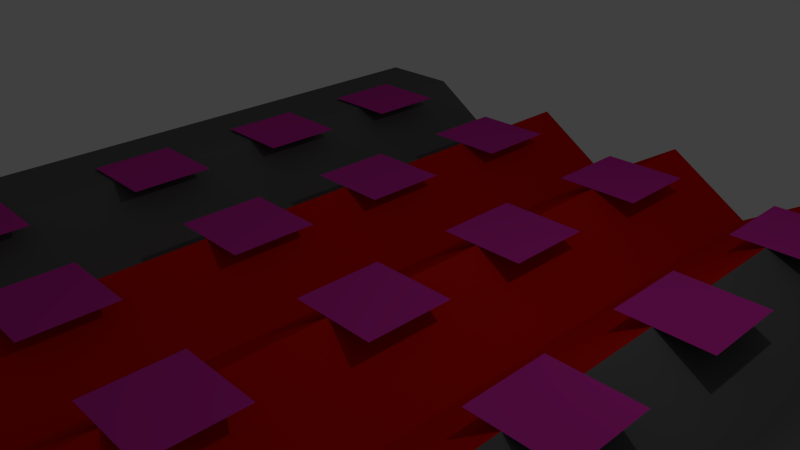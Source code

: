 # Source: farm.blend  (saved by Blender 2.77.0; exported with 4.5.12 LTS)
import bpy
from mathutils import Matrix  # noqa: F401  (used for matrix-valued properties, if any)

bpy.ops.wm.read_factory_settings(use_empty=True)
scene = bpy.context.scene
scene.name = 'Scene'

# ---- collections
col_collection_1 = bpy.data.collections.new('Collection 1'); scene.collection.children.link(col_collection_1)

# ---- materials (node trees are filled in below, after node groups)
mat_material_001 = bpy.data.materials.new('Material.001')
mat_material_001.alpha_threshold = 0.0
mat_material_001.use_transparent_shadow = False
mat_material_001.diffuse_color = (0.6038, 0.02758, 0.3558, 1.0)
mat_material_001.roughness = 0.5
mat_material_001.line_color = (0.0, 0.0, 0.0, 1.0)
mat_material_002 = bpy.data.materials.new('Material.002')
mat_material_002.alpha_threshold = 0.0
mat_material_002.use_transparent_shadow = False
mat_material_002.diffuse_color = (0.6038, 0.004992, 0.001561, 1.0)
mat_material_002.roughness = 0.5
mat_material_003 = bpy.data.materials.new('Material.003')
mat_material_003.alpha_threshold = 0.0
mat_material_003.use_transparent_shadow = False
mat_material_003.diffuse_color = (0.123, 0.123, 0.123, 1.0)
mat_material_003.roughness = 0.5

# ---- material node trees

# ---- world
world_world = bpy.data.worlds.new('World'); scene.world = world_world
world_world.color = (0.05088, 0.05088, 0.05088)
world_world.use_sun_shadow = False
world_world.sun_shadow_jitter_overblur = 0.0
world_world.cycles.sampling_method = 'NONE'
world_world.cycles.sample_map_resolution = 256

# ---- cameras
cam_camera = bpy.data.cameras.new('Camera')
cam_camera.clip_end = 100.0
cam_camera.lens = 35.0
cam_camera.sensor_width = 32.0
cam_camera.sensor_height = 18.0
cam_camera.ortho_scale = 7.314
cam_camera.dof.focus_distance = 0.0
cam_camera.dof.aperture_fstop = 128.0

# ---- lights
light_lamp = bpy.data.lights.new('Lamp', 'POINT')
light_lamp.transmission_factor = 0.0
light_lamp.cutoff_distance = 30.0
light_lamp.energy = 100.0
light_lamp.shadow_buffer_clip_start = 1.001
light_lamp.shadow_soft_size = 0.1
light_lamp.shadow_maximum_resolution = 0.006
light_lamp.use_absolute_resolution = True
light_lamp.cycles.use_multiple_importance_sampling = False

# ---- meshes
me_plane_001 = bpy.data.meshes.new('Plane.001')
me_plane_001.from_pydata([(-1.0, -1.0, 0.0), (1.0, -1.0, 0.0), (-1.0, 1.0, 0.0), (1.0, 1.0, 0.0)], [], [(0, 1, 3, 2)])
me_plane_001.materials.append(mat_material_001)
me_plane_001.use_remesh_preserve_volume = False
me_plane_001.use_remesh_preserve_attributes = False
me_plane_001.use_mirror_vertex_groups = False
me_plane_001.update()
me_plane = bpy.data.meshes.new('Plane')
me_plane.from_pydata([(-1.0, -1.0, 0.0), (1.0, -1.0, 0.0), (-1.0, 1.0, 0.0), (1.0, 1.0, 0.0), (-0.7611, -1.0, 0.0), (-0.5389, -1.0, -0.0509), (-0.3167, -1.0, 0.0), (-0.09444, -1.0, -0.0509), (0.1278, -1.0, 0.0), (0.35, -1.0, -0.0509), (0.5722, -1.0, 0.0), (0.7944, -1.0, -0.0509), (0.7944, 1.0, -0.0509), (0.5722, 1.0, 0.0), (0.35, 1.0, -0.0509), (0.1278, 1.0, 0.0), (-0.09444, 1.0, -0.0509), (-0.3167, 1.0, 0.0), (-0.5389, 1.0, -0.0509), (-0.7611, 1.0, 0.0)], [], [(11, 1, 3, 12), (0, 4, 19, 2), (4, 5, 18, 19), (5, 6, 17, 18), (6, 7, 16, 17), (7, 8, 15, 16), (8, 9, 14, 15), (9, 10, 13, 14), (10, 11, 12, 13)])
me_plane.polygons.foreach_set('material_index', [1, 1, 1, 0, 0, 0, 0, 0, 1])
me_plane.materials.append(mat_material_002)
me_plane.materials.append(mat_material_003)
me_plane.use_remesh_preserve_volume = False
me_plane.use_remesh_preserve_attributes = False
me_plane.use_mirror_vertex_groups = False
me_plane.update()
me_plane_002 = bpy.data.meshes.new('Plane.002')
me_plane_002.from_pydata([(-1.0, -1.0, 0.0), (1.0, -1.0, 0.0), (-1.0, 1.0, 0.0), (1.0, 1.0, 0.0)], [], [(0, 1, 3, 2)])
me_plane_002.materials.append(mat_material_001)
me_plane_002.use_remesh_preserve_volume = False
me_plane_002.use_remesh_preserve_attributes = False
me_plane_002.use_mirror_vertex_groups = False
me_plane_002.update()
me_plane_003 = bpy.data.meshes.new('Plane.003')
me_plane_003.from_pydata([(-1.0, -1.0, 0.0), (1.0, -1.0, 0.0), (-1.0, 1.0, 0.0), (1.0, 1.0, 0.0)], [], [(0, 1, 3, 2)])
me_plane_003.materials.append(mat_material_001)
me_plane_003.use_remesh_preserve_volume = False
me_plane_003.use_remesh_preserve_attributes = False
me_plane_003.use_mirror_vertex_groups = False
me_plane_003.update()
me_plane_004 = bpy.data.meshes.new('Plane.004')
me_plane_004.from_pydata([(-1.0, -1.0, 0.0), (1.0, -1.0, 0.0), (-1.0, 1.0, 0.0), (1.0, 1.0, 0.0)], [], [(0, 1, 3, 2)])
me_plane_004.materials.append(mat_material_001)
me_plane_004.use_remesh_preserve_volume = False
me_plane_004.use_remesh_preserve_attributes = False
me_plane_004.use_mirror_vertex_groups = False
me_plane_004.update()
me_plane_005 = bpy.data.meshes.new('Plane.005')
me_plane_005.from_pydata([(-1.0, -1.0, 0.0), (1.0, -1.0, 0.0), (-1.0, 1.0, 0.0), (1.0, 1.0, 0.0)], [], [(0, 1, 3, 2)])
me_plane_005.materials.append(mat_material_001)
me_plane_005.use_remesh_preserve_volume = False
me_plane_005.use_remesh_preserve_attributes = False
me_plane_005.use_mirror_vertex_groups = False
me_plane_005.update()
me_plane_006 = bpy.data.meshes.new('Plane.006')
me_plane_006.from_pydata([(-1.0, -1.0, 0.0), (1.0, -1.0, 0.0), (-1.0, 1.0, 0.0), (1.0, 1.0, 0.0)], [], [(0, 1, 3, 2)])
me_plane_006.materials.append(mat_material_001)
me_plane_006.use_remesh_preserve_volume = False
me_plane_006.use_remesh_preserve_attributes = False
me_plane_006.use_mirror_vertex_groups = False
me_plane_006.update()
me_plane_007 = bpy.data.meshes.new('Plane.007')
me_plane_007.from_pydata([(-1.0, -1.0, 0.0), (1.0, -1.0, 0.0), (-1.0, 1.0, 0.0), (1.0, 1.0, 0.0)], [], [(0, 1, 3, 2)])
me_plane_007.materials.append(mat_material_001)
me_plane_007.use_remesh_preserve_volume = False
me_plane_007.use_remesh_preserve_attributes = False
me_plane_007.use_mirror_vertex_groups = False
me_plane_007.update()
me_plane_008 = bpy.data.meshes.new('Plane.008')
me_plane_008.from_pydata([(-1.0, -1.0, 0.0), (1.0, -1.0, 0.0), (-1.0, 1.0, 0.0), (1.0, 1.0, 0.0)], [], [(0, 1, 3, 2)])
me_plane_008.materials.append(mat_material_001)
me_plane_008.use_remesh_preserve_volume = False
me_plane_008.use_remesh_preserve_attributes = False
me_plane_008.use_mirror_vertex_groups = False
me_plane_008.update()
me_plane_009 = bpy.data.meshes.new('Plane.009')
me_plane_009.from_pydata([(-1.0, -1.0, 0.0), (1.0, -1.0, 0.0), (-1.0, 1.0, 0.0), (1.0, 1.0, 0.0)], [], [(0, 1, 3, 2)])
me_plane_009.materials.append(mat_material_001)
me_plane_009.use_remesh_preserve_volume = False
me_plane_009.use_remesh_preserve_attributes = False
me_plane_009.use_mirror_vertex_groups = False
me_plane_009.update()
me_plane_010 = bpy.data.meshes.new('Plane.010')
me_plane_010.from_pydata([(-1.0, -1.0, 0.0), (1.0, -1.0, 0.0), (-1.0, 1.0, 0.0), (1.0, 1.0, 0.0)], [], [(0, 1, 3, 2)])
me_plane_010.materials.append(mat_material_001)
me_plane_010.use_remesh_preserve_volume = False
me_plane_010.use_remesh_preserve_attributes = False
me_plane_010.use_mirror_vertex_groups = False
me_plane_010.update()
me_plane_011 = bpy.data.meshes.new('Plane.011')
me_plane_011.from_pydata([(-1.0, -1.0, 0.0), (1.0, -1.0, 0.0), (-1.0, 1.0, 0.0), (1.0, 1.0, 0.0)], [], [(0, 1, 3, 2)])
me_plane_011.materials.append(mat_material_001)
me_plane_011.use_remesh_preserve_volume = False
me_plane_011.use_remesh_preserve_attributes = False
me_plane_011.use_mirror_vertex_groups = False
me_plane_011.update()
me_plane_012 = bpy.data.meshes.new('Plane.012')
me_plane_012.from_pydata([(-1.0, -1.0, 0.0), (1.0, -1.0, 0.0), (-1.0, 1.0, 0.0), (1.0, 1.0, 0.0)], [], [(0, 1, 3, 2)])
me_plane_012.materials.append(mat_material_001)
me_plane_012.use_remesh_preserve_volume = False
me_plane_012.use_remesh_preserve_attributes = False
me_plane_012.use_mirror_vertex_groups = False
me_plane_012.update()
me_plane_013 = bpy.data.meshes.new('Plane.013')
me_plane_013.from_pydata([(-1.0, -1.0, 0.0), (1.0, -1.0, 0.0), (-1.0, 1.0, 0.0), (1.0, 1.0, 0.0)], [], [(0, 1, 3, 2)])
me_plane_013.materials.append(mat_material_001)
me_plane_013.use_remesh_preserve_volume = False
me_plane_013.use_remesh_preserve_attributes = False
me_plane_013.use_mirror_vertex_groups = False
me_plane_013.update()
me_plane_014 = bpy.data.meshes.new('Plane.014')
me_plane_014.from_pydata([(-1.0, -1.0, 0.0), (1.0, -1.0, 0.0), (-1.0, 1.0, 0.0), (1.0, 1.0, 0.0)], [], [(0, 1, 3, 2)])
me_plane_014.materials.append(mat_material_001)
me_plane_014.use_remesh_preserve_volume = False
me_plane_014.use_remesh_preserve_attributes = False
me_plane_014.use_mirror_vertex_groups = False
me_plane_014.update()
me_plane_015 = bpy.data.meshes.new('Plane.015')
me_plane_015.from_pydata([(-1.0, -1.0, 0.0), (1.0, -1.0, 0.0), (-1.0, 1.0, 0.0), (1.0, 1.0, 0.0)], [], [(0, 1, 3, 2)])
me_plane_015.materials.append(mat_material_001)
me_plane_015.materials.append(mat_material_003)
me_plane_015.use_remesh_preserve_volume = False
me_plane_015.use_remesh_preserve_attributes = False
me_plane_015.use_mirror_vertex_groups = False
me_plane_015.update()
me_plane_016 = bpy.data.meshes.new('Plane.016')
me_plane_016.from_pydata([(-1.0, -1.0, 0.0), (1.0, -1.0, 0.0), (-1.0, 1.0, 0.0), (1.0, 1.0, 0.0)], [], [(0, 1, 3, 2)])
me_plane_016.materials.append(mat_material_001)
me_plane_016.use_remesh_preserve_volume = False
me_plane_016.use_remesh_preserve_attributes = False
me_plane_016.use_mirror_vertex_groups = False
me_plane_016.update()

# ---- objects
ob_plane_001 = bpy.data.objects.new('Plane.001', me_plane_001)
ob_plane = bpy.data.objects.new('Plane', me_plane)
ob_lamp = bpy.data.objects.new('Lamp', light_lamp)
ob_camera = bpy.data.objects.new('Camera', cam_camera)
ob_plane_002 = bpy.data.objects.new('Plane.002', me_plane_002)
ob_plane_003 = bpy.data.objects.new('Plane.003', me_plane_003)
ob_plane_004 = bpy.data.objects.new('Plane.004', me_plane_004)
ob_plane_005 = bpy.data.objects.new('Plane.005', me_plane_005)
ob_plane_006 = bpy.data.objects.new('Plane.006', me_plane_006)
ob_plane_007 = bpy.data.objects.new('Plane.007', me_plane_007)
ob_plane_008 = bpy.data.objects.new('Plane.008', me_plane_008)
ob_plane_009 = bpy.data.objects.new('Plane.009', me_plane_009)
ob_plane_010 = bpy.data.objects.new('Plane.010', me_plane_010)
ob_plane_011 = bpy.data.objects.new('Plane.011', me_plane_011)
ob_plane_012 = bpy.data.objects.new('Plane.012', me_plane_012)
ob_plane_013 = bpy.data.objects.new('Plane.013', me_plane_013)
ob_plane_014 = bpy.data.objects.new('Plane.014', me_plane_014)
ob_plane_015 = bpy.data.objects.new('Plane.015', me_plane_015)
ob_plane_016 = bpy.data.objects.new('Plane.016', me_plane_016)

# ---- transforms, parenting, visibility, modifiers, constraints
ob_plane_001.location = (-4.507, 4.293, 0.03919)
ob_plane_001.scale = (0.6414, 0.6414, 0.6414)
ob_plane_001.lineart.crease_threshold = 0.0
ob_plane.location = (0.0, 0.0, 0.0)
ob_plane.scale = (5.972, 5.972, 16.62)
ob_plane.lineart.crease_threshold = 0.0
ob_lamp.location = (4.076, 1.005, 5.904)
ob_lamp.rotation_euler = (0.6503, 0.05522, 1.866)
ob_lamp.lock_rotations_4d = False
ob_lamp.empty_display_type = 'ARROWS'
ob_lamp.color = (0.0, 0.0, 0.0, 0.0)
ob_lamp.lineart.crease_threshold = 0.0
ob_camera.location = (7.481, -6.508, 5.344)
ob_camera.rotation_euler = (1.109, 0.01082, 0.8149)
ob_camera.lock_rotations_4d = False
ob_camera.empty_display_type = 'ARROWS'
ob_camera.color = (0.0, 0.0, 0.0, 0.0)
ob_camera.display_type = 'WIRE'
ob_camera.lineart.crease_threshold = 0.0
ob_plane_002.location = (-4.507, 1.868, 0.03919)
ob_plane_002.scale = (0.6414, 0.6414, 0.6414)
ob_plane_002.lineart.crease_threshold = 0.0
ob_plane_003.location = (-4.507, -0.6441, 0.03919)
ob_plane_003.scale = (0.6414, 0.6414, 0.6414)
ob_plane_003.lineart.crease_threshold = 0.0
ob_plane_004.location = (-4.507, -3.507, 0.03919)
ob_plane_004.scale = (0.6414, 0.6414, 0.6414)
ob_plane_004.lineart.crease_threshold = 0.0
ob_plane_005.location = (-1.864, -3.507, 0.0)
ob_plane_005.scale = (0.6414, 0.6414, 0.6414)
ob_plane_005.lineart.crease_threshold = 0.0
ob_plane_006.location = (-1.864, -0.6589, 0.0)
ob_plane_006.scale = (0.6414, 0.6414, 0.6414)
ob_plane_006.lineart.crease_threshold = 0.0
ob_plane_007.location = (-1.864, 1.757, 0.0)
ob_plane_007.scale = (0.6414, 0.6414, 0.6414)
ob_plane_007.lineart.crease_threshold = 0.0
ob_plane_008.location = (-1.864, 4.319, 0.0)
ob_plane_008.scale = (0.6414, 0.6414, 0.6414)
ob_plane_008.lineart.crease_threshold = 0.0
ob_plane_009.location = (0.8247, 4.319, 0.0)
ob_plane_009.scale = (0.6414, 0.6414, 0.6414)
ob_plane_009.lineart.crease_threshold = 0.0
ob_plane_010.location = (0.8247, 1.769, 0.0)
ob_plane_010.scale = (0.6414, 0.6414, 0.6414)
ob_plane_010.lineart.crease_threshold = 0.0
ob_plane_011.location = (0.8247, -0.7383, 0.0)
ob_plane_011.scale = (0.6414, 0.6414, 0.6414)
ob_plane_011.lineart.crease_threshold = 0.0
ob_plane_012.location = (0.8247, -3.499, 0.0)
ob_plane_012.scale = (0.6414, 0.6414, 0.6414)
ob_plane_012.lineart.crease_threshold = 0.0
ob_plane_013.location = (3.551, -3.499, 0.0)
ob_plane_013.scale = (0.6414, 0.6414, 0.6414)
ob_plane_013.lineart.crease_threshold = 0.0
ob_plane_014.location = (3.551, -0.8209, 0.0)
ob_plane_014.scale = (0.6414, 0.6414, 0.6414)
ob_plane_014.lineart.crease_threshold = 0.0
ob_plane_015.location = (3.551, 1.714, 0.0)
ob_plane_015.scale = (0.6414, 0.6414, 0.6414)
ob_plane_015.lineart.crease_threshold = 0.0
ob_plane_016.location = (3.551, 4.38, 0.0)
ob_plane_016.scale = (0.6414, 0.6414, 0.6414)
ob_plane_016.lineart.crease_threshold = 0.0

# ---- collection membership
col_collection_1.objects.link(ob_plane_001)
col_collection_1.objects.link(ob_plane)
col_collection_1.objects.link(ob_lamp)
col_collection_1.objects.link(ob_camera)
col_collection_1.objects.link(ob_plane_002)
col_collection_1.objects.link(ob_plane_003)
col_collection_1.objects.link(ob_plane_004)
col_collection_1.objects.link(ob_plane_005)
col_collection_1.objects.link(ob_plane_006)
col_collection_1.objects.link(ob_plane_007)
col_collection_1.objects.link(ob_plane_008)
col_collection_1.objects.link(ob_plane_009)
col_collection_1.objects.link(ob_plane_010)
col_collection_1.objects.link(ob_plane_011)
col_collection_1.objects.link(ob_plane_012)
col_collection_1.objects.link(ob_plane_013)
col_collection_1.objects.link(ob_plane_014)
col_collection_1.objects.link(ob_plane_015)
col_collection_1.objects.link(ob_plane_016)

# ---- scene / render settings (as saved in the file)
scene.camera = ob_camera
scene.frame_start = 1; scene.frame_end = 250; scene.frame_set(1)
scene.render.engine = 'BLENDER_EEVEE_NEXT'
scene.render.resolution_percentage = 50
scene.render.dither_intensity = 0.0
scene.cycles.use_denoising = False
scene.cycles.samples = 10
scene.cycles.sampling_pattern = 'TABULATED_SOBOL'
scene.cycles.light_sampling_threshold = 0.0
scene.cycles.use_adaptive_sampling = False
scene.cycles.use_light_tree = False
scene.cycles.blur_glossy = 0.0
scene.cycles.pixel_filter_type = 'GAUSSIAN'
scene.cycles.sample_clamp_indirect = 0.0
scene.view_settings.view_transform = 'Standard'
bpy.context.view_layer.update()
